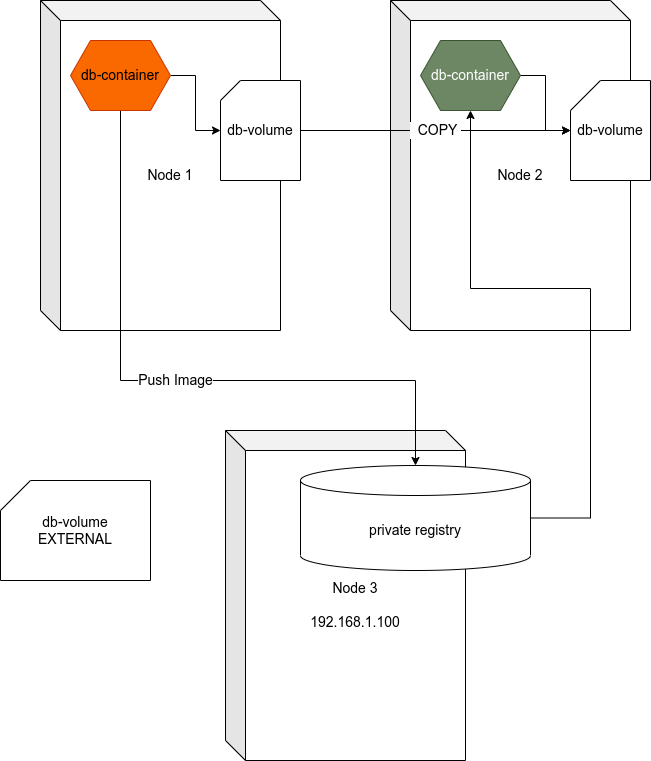

The diagram above was exported from draw.io. Its source (the exported page's mxGraphModel, read from the mxfile embedded in the PNG):
<mxGraphModel dx="1294" dy="696" grid="1" gridSize="10" guides="1" tooltips="1" connect="1" arrows="1" fold="1" page="1" pageScale="1" pageWidth="827" pageHeight="1169" math="0" shadow="0">
  <root>
    <mxCell id="hPzvIGRJdjDoiGqa7vDA-0" />
    <mxCell id="hPzvIGRJdjDoiGqa7vDA-1" parent="hPzvIGRJdjDoiGqa7vDA-0" />
    <mxCell id="hPzvIGRJdjDoiGqa7vDA-13" value="Node 3&lt;br&gt;&lt;br&gt;192.168.1.100" style="shape=cube;whiteSpace=wrap;html=1;boundedLbl=1;backgroundOutline=1;darkOpacity=0.05;darkOpacity2=0.1;fontSize=14;" vertex="1" parent="hPzvIGRJdjDoiGqa7vDA-1">
      <mxGeometry x="265" y="470" width="240" height="330" as="geometry" />
    </mxCell>
    <mxCell id="hPzvIGRJdjDoiGqa7vDA-2" value="Node 1" style="shape=cube;whiteSpace=wrap;html=1;boundedLbl=1;backgroundOutline=1;darkOpacity=0.05;darkOpacity2=0.1;fontSize=14;" vertex="1" parent="hPzvIGRJdjDoiGqa7vDA-1">
      <mxGeometry x="80" y="40" width="240" height="330" as="geometry" />
    </mxCell>
    <mxCell id="hPzvIGRJdjDoiGqa7vDA-11" style="edgeStyle=orthogonalEdgeStyle;rounded=0;orthogonalLoop=1;jettySize=auto;html=1;fontSize=14;" edge="1" parent="hPzvIGRJdjDoiGqa7vDA-1" source="hPzvIGRJdjDoiGqa7vDA-4" target="hPzvIGRJdjDoiGqa7vDA-5">
      <mxGeometry relative="1" as="geometry" />
    </mxCell>
    <mxCell id="hPzvIGRJdjDoiGqa7vDA-14" value="Push Image" style="edgeStyle=orthogonalEdgeStyle;rounded=0;orthogonalLoop=1;jettySize=auto;html=1;fontSize=14;entryX=0.5;entryY=0;entryDx=0;entryDy=0;entryPerimeter=0;" edge="1" parent="hPzvIGRJdjDoiGqa7vDA-1" source="hPzvIGRJdjDoiGqa7vDA-4" target="hPzvIGRJdjDoiGqa7vDA-12">
      <mxGeometry relative="1" as="geometry">
        <Array as="points">
          <mxPoint x="160" y="420" />
          <mxPoint x="455" y="420" />
        </Array>
      </mxGeometry>
    </mxCell>
    <mxCell id="hPzvIGRJdjDoiGqa7vDA-4" value="db-container" style="shape=hexagon;perimeter=hexagonPerimeter2;whiteSpace=wrap;html=1;fixedSize=1;fontSize=14;fillColor=#fa6800;fontColor=#000000;strokeColor=#C73500;" vertex="1" parent="hPzvIGRJdjDoiGqa7vDA-1">
      <mxGeometry x="110" y="80" width="100" height="70" as="geometry" />
    </mxCell>
    <mxCell id="hPzvIGRJdjDoiGqa7vDA-5" value="db-volume" style="shape=card;whiteSpace=wrap;html=1;fontSize=14;size=20;" vertex="1" parent="hPzvIGRJdjDoiGqa7vDA-1">
      <mxGeometry x="260" y="120" width="80" height="100" as="geometry" />
    </mxCell>
    <mxCell id="hPzvIGRJdjDoiGqa7vDA-6" value="Node 2" style="shape=cube;whiteSpace=wrap;html=1;boundedLbl=1;backgroundOutline=1;darkOpacity=0.05;darkOpacity2=0.1;fontSize=14;" vertex="1" parent="hPzvIGRJdjDoiGqa7vDA-1">
      <mxGeometry x="430" y="40" width="240" height="330" as="geometry" />
    </mxCell>
    <mxCell id="hPzvIGRJdjDoiGqa7vDA-10" style="edgeStyle=orthogonalEdgeStyle;rounded=0;orthogonalLoop=1;jettySize=auto;html=1;fontSize=14;" edge="1" parent="hPzvIGRJdjDoiGqa7vDA-1" source="hPzvIGRJdjDoiGqa7vDA-7" target="hPzvIGRJdjDoiGqa7vDA-8">
      <mxGeometry relative="1" as="geometry" />
    </mxCell>
    <mxCell id="hPzvIGRJdjDoiGqa7vDA-7" value="db-container" style="shape=hexagon;perimeter=hexagonPerimeter2;whiteSpace=wrap;html=1;fixedSize=1;fontSize=14;fillColor=#6d8764;fontColor=#ffffff;strokeColor=#3A5431;" vertex="1" parent="hPzvIGRJdjDoiGqa7vDA-1">
      <mxGeometry x="460" y="80" width="100" height="70" as="geometry" />
    </mxCell>
    <mxCell id="hPzvIGRJdjDoiGqa7vDA-8" value="db-volume" style="shape=card;whiteSpace=wrap;html=1;fontSize=14;" vertex="1" parent="hPzvIGRJdjDoiGqa7vDA-1">
      <mxGeometry x="610" y="120" width="80" height="100" as="geometry" />
    </mxCell>
    <mxCell id="hPzvIGRJdjDoiGqa7vDA-9" value="&amp;nbsp; COPY&amp;nbsp;" style="edgeStyle=orthogonalEdgeStyle;rounded=0;orthogonalLoop=1;jettySize=auto;html=1;fontSize=14;" edge="1" parent="hPzvIGRJdjDoiGqa7vDA-1" source="hPzvIGRJdjDoiGqa7vDA-5" target="hPzvIGRJdjDoiGqa7vDA-8">
      <mxGeometry relative="1" as="geometry" />
    </mxCell>
    <mxCell id="hPzvIGRJdjDoiGqa7vDA-15" style="edgeStyle=orthogonalEdgeStyle;rounded=0;orthogonalLoop=1;jettySize=auto;html=1;fontSize=14;" edge="1" parent="hPzvIGRJdjDoiGqa7vDA-1" source="hPzvIGRJdjDoiGqa7vDA-12" target="hPzvIGRJdjDoiGqa7vDA-7">
      <mxGeometry relative="1" as="geometry">
        <Array as="points">
          <mxPoint x="630" y="558" />
          <mxPoint x="630" y="328" />
          <mxPoint x="510" y="328" />
        </Array>
      </mxGeometry>
    </mxCell>
    <mxCell id="hPzvIGRJdjDoiGqa7vDA-12" value="private registry" style="shape=cylinder3;whiteSpace=wrap;html=1;boundedLbl=1;backgroundOutline=1;size=15;fontSize=14;" vertex="1" parent="hPzvIGRJdjDoiGqa7vDA-1">
      <mxGeometry x="340" y="505" width="230" height="105" as="geometry" />
    </mxCell>
    <mxCell id="hPzvIGRJdjDoiGqa7vDA-16" value="db-volume&lt;br&gt;EXTERNAL" style="shape=card;whiteSpace=wrap;html=1;fontSize=14;" vertex="1" parent="hPzvIGRJdjDoiGqa7vDA-1">
      <mxGeometry x="40" y="520" width="150" height="100" as="geometry" />
    </mxCell>
  </root>
</mxGraphModel>